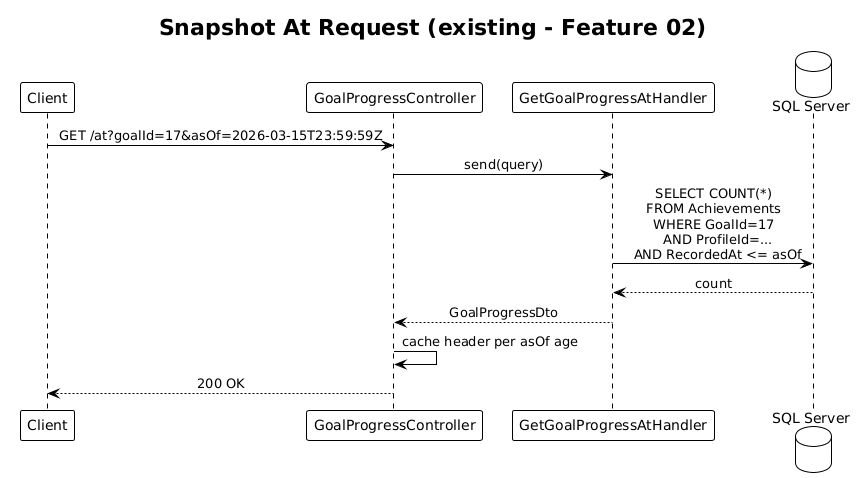

The diagram above was rendered by PlantUML. Its source (embedded in the PNG):
@startuml
!theme plain
skinparam sequenceMessageAlign center

title Snapshot At Request (existing - Feature 02)

participant Client as C
participant GoalProgressController as Ctrl
participant GetGoalProgressAtHandler as H
database "SQL Server" as DB

C -> Ctrl: GET /at?goalId=17&asOf=2026-03-15T23:59:59Z
Ctrl -> H: send(query)
H -> DB: SELECT COUNT(*)\nFROM Achievements\nWHERE GoalId=17\n  AND ProfileId=...\n  AND RecordedAt <= asOf
DB --> H: count
H --> Ctrl: GoalProgressDto
Ctrl -> Ctrl: cache header per asOf age
Ctrl --> C: 200 OK
@enduml